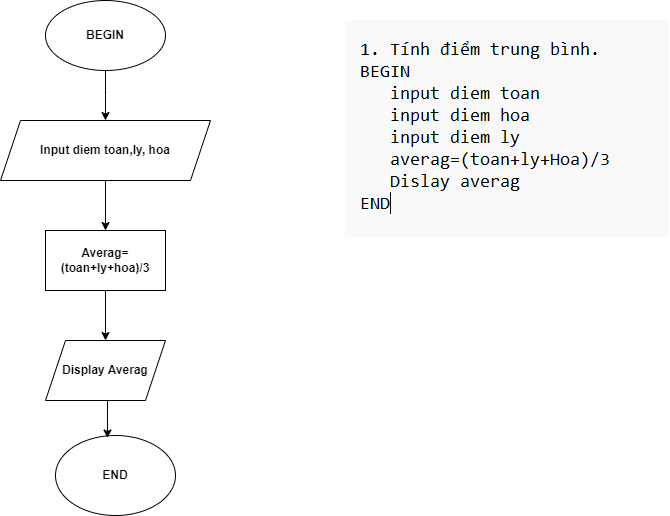

The diagram above was exported from draw.io. Its source (the exported page's mxGraphModel, read from the mxfile embedded in the PNG):
<mxGraphModel dx="1006" dy="566" grid="1" gridSize="10" guides="1" tooltips="1" connect="1" arrows="1" fold="1" page="1" pageScale="1" pageWidth="827" pageHeight="1169" math="0" shadow="0">
  <root>
    <mxCell id="0" />
    <mxCell id="1" parent="0" />
    <mxCell id="73peaDh1txQ-r1kdfzIy-1" value="" style="shape=image;verticalLabelPosition=bottom;labelBackgroundColor=default;verticalAlign=top;aspect=fixed;imageAspect=0;image=data:image/png,(base64 omitted: 7128 chars);" vertex="1" parent="1">
      <mxGeometry x="390" y="90" width="324" height="217" as="geometry" />
    </mxCell>
    <mxCell id="73peaDh1txQ-r1kdfzIy-7" style="edgeStyle=orthogonalEdgeStyle;rounded=0;orthogonalLoop=1;jettySize=auto;html=1;" edge="1" parent="1" source="73peaDh1txQ-r1kdfzIy-2">
      <mxGeometry relative="1" as="geometry">
        <mxPoint x="150" y="190" as="targetPoint" />
      </mxGeometry>
    </mxCell>
    <mxCell id="73peaDh1txQ-r1kdfzIy-2" value="&lt;b&gt;BEGIN&lt;/b&gt;" style="ellipse;whiteSpace=wrap;html=1;" vertex="1" parent="1">
      <mxGeometry x="90" y="70" width="120" height="70" as="geometry" />
    </mxCell>
    <mxCell id="73peaDh1txQ-r1kdfzIy-3" value="&lt;b&gt;END&lt;/b&gt;" style="ellipse;whiteSpace=wrap;html=1;" vertex="1" parent="1">
      <mxGeometry x="100" y="505" width="120" height="80" as="geometry" />
    </mxCell>
    <mxCell id="73peaDh1txQ-r1kdfzIy-8" style="edgeStyle=orthogonalEdgeStyle;rounded=0;orthogonalLoop=1;jettySize=auto;html=1;entryX=0.5;entryY=0;entryDx=0;entryDy=0;" edge="1" parent="1" source="73peaDh1txQ-r1kdfzIy-4" target="73peaDh1txQ-r1kdfzIy-5">
      <mxGeometry relative="1" as="geometry" />
    </mxCell>
    <mxCell id="73peaDh1txQ-r1kdfzIy-4" value="&lt;b&gt;Input diem toan,ly, hoa&lt;/b&gt;" style="shape=parallelogram;perimeter=parallelogramPerimeter;whiteSpace=wrap;html=1;fixedSize=1;" vertex="1" parent="1">
      <mxGeometry x="45" y="190" width="210" height="60" as="geometry" />
    </mxCell>
    <mxCell id="73peaDh1txQ-r1kdfzIy-9" style="edgeStyle=orthogonalEdgeStyle;rounded=0;orthogonalLoop=1;jettySize=auto;html=1;exitX=0.5;exitY=1;exitDx=0;exitDy=0;entryX=0.5;entryY=0;entryDx=0;entryDy=0;" edge="1" parent="1" source="73peaDh1txQ-r1kdfzIy-5" target="73peaDh1txQ-r1kdfzIy-6">
      <mxGeometry relative="1" as="geometry" />
    </mxCell>
    <mxCell id="73peaDh1txQ-r1kdfzIy-5" value="&lt;b&gt;Averag=(toan+ly+hoa)/3&lt;/b&gt;" style="rounded=0;whiteSpace=wrap;html=1;" vertex="1" parent="1">
      <mxGeometry x="90" y="300" width="120" height="60" as="geometry" />
    </mxCell>
    <mxCell id="73peaDh1txQ-r1kdfzIy-10" style="edgeStyle=orthogonalEdgeStyle;rounded=0;orthogonalLoop=1;jettySize=auto;html=1;exitX=0.5;exitY=1;exitDx=0;exitDy=0;entryX=0.433;entryY=0.032;entryDx=0;entryDy=0;entryPerimeter=0;" edge="1" parent="1" source="73peaDh1txQ-r1kdfzIy-6" target="73peaDh1txQ-r1kdfzIy-3">
      <mxGeometry relative="1" as="geometry" />
    </mxCell>
    <mxCell id="73peaDh1txQ-r1kdfzIy-6" value="&lt;b&gt;Display Averag&lt;/b&gt;" style="shape=parallelogram;perimeter=parallelogramPerimeter;whiteSpace=wrap;html=1;fixedSize=1;" vertex="1" parent="1">
      <mxGeometry x="90" y="410" width="120" height="60" as="geometry" />
    </mxCell>
  </root>
</mxGraphModel>